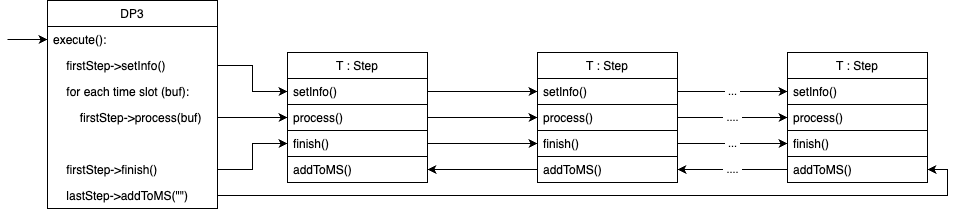

The diagram above was exported from draw.io. Its source (the exported page's mxGraphModel, read from the mxfile embedded in the PNG):
<mxGraphModel dx="1837" dy="1413" grid="1" gridSize="10" guides="1" tooltips="1" connect="1" arrows="1" fold="1" page="1" pageScale="1" pageWidth="827" pageHeight="1169" math="0" shadow="0">
  <root>
    <mxCell id="WIyWlLk6GJQsqaUBKTNV-0" />
    <mxCell id="WIyWlLk6GJQsqaUBKTNV-1" parent="WIyWlLk6GJQsqaUBKTNV-0" />
    <mxCell id="UBuEhkAHzSY9Gr2Bjt0u-0" value="T : Step" style="swimlane;fontStyle=0;childLayout=stackLayout;horizontal=1;startSize=26;horizontalStack=0;resizeParent=1;resizeParentMax=0;resizeLast=0;collapsible=1;marginBottom=0;" parent="WIyWlLk6GJQsqaUBKTNV-1" vertex="1">
      <mxGeometry x="280" y="170" width="140" height="130" as="geometry" />
    </mxCell>
    <mxCell id="UBuEhkAHzSY9Gr2Bjt0u-1" value="setInfo()" style="text;align=left;verticalAlign=top;spacingLeft=4;spacingRight=4;overflow=hidden;rotatable=0;points=[[0,0.5],[1,0.5]];portConstraint=eastwest;strokeColor=#000000;" parent="UBuEhkAHzSY9Gr2Bjt0u-0" vertex="1">
      <mxGeometry y="26" width="140" height="26" as="geometry" />
    </mxCell>
    <mxCell id="UBuEhkAHzSY9Gr2Bjt0u-2" value="process()" style="text;strokeColor=none;fillColor=none;align=left;verticalAlign=top;spacingLeft=4;spacingRight=4;overflow=hidden;rotatable=0;points=[[0,0.5],[1,0.5]];portConstraint=eastwest;" parent="UBuEhkAHzSY9Gr2Bjt0u-0" vertex="1">
      <mxGeometry y="52" width="140" height="26" as="geometry" />
    </mxCell>
    <mxCell id="UBuEhkAHzSY9Gr2Bjt0u-3" value="finish()" style="text;strokeColor=#000000;fillColor=none;align=left;verticalAlign=top;spacingLeft=4;spacingRight=4;overflow=hidden;rotatable=0;points=[[0,0.5],[1,0.5]];portConstraint=eastwest;" parent="UBuEhkAHzSY9Gr2Bjt0u-0" vertex="1">
      <mxGeometry y="78" width="140" height="26" as="geometry" />
    </mxCell>
    <mxCell id="UBuEhkAHzSY9Gr2Bjt0u-5" value="addToMS()" style="text;strokeColor=none;fillColor=none;align=left;verticalAlign=top;spacingLeft=4;spacingRight=4;overflow=hidden;rotatable=0;points=[[0,0.5],[1,0.5]];portConstraint=eastwest;" parent="UBuEhkAHzSY9Gr2Bjt0u-0" vertex="1">
      <mxGeometry y="104" width="140" height="26" as="geometry" />
    </mxCell>
    <mxCell id="UBuEhkAHzSY9Gr2Bjt0u-12" style="edgeStyle=orthogonalEdgeStyle;rounded=0;orthogonalLoop=1;jettySize=auto;html=1;entryX=0;entryY=0.5;entryDx=0;entryDy=0;" parent="WIyWlLk6GJQsqaUBKTNV-1" source="UBuEhkAHzSY9Gr2Bjt0u-1" target="UBuEhkAHzSY9Gr2Bjt0u-7" edge="1">
      <mxGeometry relative="1" as="geometry" />
    </mxCell>
    <mxCell id="UBuEhkAHzSY9Gr2Bjt0u-13" style="edgeStyle=orthogonalEdgeStyle;rounded=0;orthogonalLoop=1;jettySize=auto;html=1;entryX=0;entryY=0.5;entryDx=0;entryDy=0;" parent="WIyWlLk6GJQsqaUBKTNV-1" source="UBuEhkAHzSY9Gr2Bjt0u-2" target="UBuEhkAHzSY9Gr2Bjt0u-8" edge="1">
      <mxGeometry relative="1" as="geometry" />
    </mxCell>
    <mxCell id="UBuEhkAHzSY9Gr2Bjt0u-14" style="edgeStyle=orthogonalEdgeStyle;rounded=0;orthogonalLoop=1;jettySize=auto;html=1;entryX=0;entryY=0.5;entryDx=0;entryDy=0;" parent="WIyWlLk6GJQsqaUBKTNV-1" source="UBuEhkAHzSY9Gr2Bjt0u-3" target="UBuEhkAHzSY9Gr2Bjt0u-9" edge="1">
      <mxGeometry relative="1" as="geometry" />
    </mxCell>
    <mxCell id="UBuEhkAHzSY9Gr2Bjt0u-15" style="edgeStyle=orthogonalEdgeStyle;rounded=0;orthogonalLoop=1;jettySize=auto;html=1;entryX=1;entryY=0.5;entryDx=0;entryDy=0;" parent="WIyWlLk6GJQsqaUBKTNV-1" source="UBuEhkAHzSY9Gr2Bjt0u-10" target="UBuEhkAHzSY9Gr2Bjt0u-5" edge="1">
      <mxGeometry relative="1" as="geometry" />
    </mxCell>
    <mxCell id="UBuEhkAHzSY9Gr2Bjt0u-26" value="&amp;nbsp;...&amp;nbsp;" style="edgeStyle=orthogonalEdgeStyle;rounded=0;orthogonalLoop=1;jettySize=auto;html=1;entryX=0;entryY=0.5;entryDx=0;entryDy=0;" parent="WIyWlLk6GJQsqaUBKTNV-1" source="UBuEhkAHzSY9Gr2Bjt0u-7" target="UBuEhkAHzSY9Gr2Bjt0u-22" edge="1">
      <mxGeometry relative="1" as="geometry" />
    </mxCell>
    <mxCell id="UBuEhkAHzSY9Gr2Bjt0u-27" value="&amp;nbsp;....&amp;nbsp;" style="edgeStyle=orthogonalEdgeStyle;rounded=0;orthogonalLoop=1;jettySize=auto;html=1;" parent="WIyWlLk6GJQsqaUBKTNV-1" source="UBuEhkAHzSY9Gr2Bjt0u-8" target="UBuEhkAHzSY9Gr2Bjt0u-23" edge="1">
      <mxGeometry relative="1" as="geometry" />
    </mxCell>
    <mxCell id="UBuEhkAHzSY9Gr2Bjt0u-28" value="&amp;nbsp;....&amp;nbsp;" style="edgeStyle=orthogonalEdgeStyle;rounded=0;orthogonalLoop=1;jettySize=auto;html=1;entryX=1;entryY=0.5;entryDx=0;entryDy=0;" parent="WIyWlLk6GJQsqaUBKTNV-1" source="UBuEhkAHzSY9Gr2Bjt0u-25" target="UBuEhkAHzSY9Gr2Bjt0u-10" edge="1">
      <mxGeometry relative="1" as="geometry" />
    </mxCell>
    <mxCell id="UBuEhkAHzSY9Gr2Bjt0u-29" value="&amp;nbsp;...&amp;nbsp;" style="edgeStyle=orthogonalEdgeStyle;rounded=0;orthogonalLoop=1;jettySize=auto;html=1;entryX=0;entryY=0.5;entryDx=0;entryDy=0;" parent="WIyWlLk6GJQsqaUBKTNV-1" source="UBuEhkAHzSY9Gr2Bjt0u-9" target="UBuEhkAHzSY9Gr2Bjt0u-24" edge="1">
      <mxGeometry relative="1" as="geometry" />
    </mxCell>
    <mxCell id="UBuEhkAHzSY9Gr2Bjt0u-6" value="T : Step" style="swimlane;fontStyle=0;childLayout=stackLayout;horizontal=1;startSize=26;horizontalStack=0;resizeParent=1;resizeParentMax=0;resizeLast=0;collapsible=1;marginBottom=0;" parent="WIyWlLk6GJQsqaUBKTNV-1" vertex="1">
      <mxGeometry x="530" y="170" width="140" height="130" as="geometry" />
    </mxCell>
    <mxCell id="UBuEhkAHzSY9Gr2Bjt0u-7" value="setInfo()" style="text;strokeColor=#000000;fillColor=none;align=left;verticalAlign=top;spacingLeft=4;spacingRight=4;overflow=hidden;rotatable=0;points=[[0,0.5],[1,0.5]];portConstraint=eastwest;" parent="UBuEhkAHzSY9Gr2Bjt0u-6" vertex="1">
      <mxGeometry y="26" width="140" height="26" as="geometry" />
    </mxCell>
    <mxCell id="UBuEhkAHzSY9Gr2Bjt0u-8" value="process()" style="text;strokeColor=none;fillColor=none;align=left;verticalAlign=top;spacingLeft=4;spacingRight=4;overflow=hidden;rotatable=0;points=[[0,0.5],[1,0.5]];portConstraint=eastwest;" parent="UBuEhkAHzSY9Gr2Bjt0u-6" vertex="1">
      <mxGeometry y="52" width="140" height="26" as="geometry" />
    </mxCell>
    <mxCell id="UBuEhkAHzSY9Gr2Bjt0u-9" value="finish()" style="text;strokeColor=#000000;fillColor=none;align=left;verticalAlign=top;spacingLeft=4;spacingRight=4;overflow=hidden;rotatable=0;points=[[0,0.5],[1,0.5]];portConstraint=eastwest;" parent="UBuEhkAHzSY9Gr2Bjt0u-6" vertex="1">
      <mxGeometry y="78" width="140" height="26" as="geometry" />
    </mxCell>
    <mxCell id="UBuEhkAHzSY9Gr2Bjt0u-10" value="addToMS()" style="text;strokeColor=none;fillColor=none;align=left;verticalAlign=top;spacingLeft=4;spacingRight=4;overflow=hidden;rotatable=0;points=[[0,0.5],[1,0.5]];portConstraint=eastwest;" parent="UBuEhkAHzSY9Gr2Bjt0u-6" vertex="1">
      <mxGeometry y="104" width="140" height="26" as="geometry" />
    </mxCell>
    <mxCell id="UBuEhkAHzSY9Gr2Bjt0u-21" value="T : Step" style="swimlane;fontStyle=0;childLayout=stackLayout;horizontal=1;startSize=26;horizontalStack=0;resizeParent=1;resizeParentMax=0;resizeLast=0;collapsible=1;marginBottom=0;" parent="WIyWlLk6GJQsqaUBKTNV-1" vertex="1">
      <mxGeometry x="780" y="170" width="140" height="130" as="geometry" />
    </mxCell>
    <mxCell id="UBuEhkAHzSY9Gr2Bjt0u-22" value="setInfo()" style="text;strokeColor=#000000;fillColor=none;align=left;verticalAlign=top;spacingLeft=4;spacingRight=4;overflow=hidden;rotatable=0;points=[[0,0.5],[1,0.5]];portConstraint=eastwest;" parent="UBuEhkAHzSY9Gr2Bjt0u-21" vertex="1">
      <mxGeometry y="26" width="140" height="26" as="geometry" />
    </mxCell>
    <mxCell id="UBuEhkAHzSY9Gr2Bjt0u-23" value="process()" style="text;align=left;verticalAlign=top;spacingLeft=4;spacingRight=4;overflow=hidden;rotatable=0;points=[[0,0.5],[1,0.5]];portConstraint=eastwest;" parent="UBuEhkAHzSY9Gr2Bjt0u-21" vertex="1">
      <mxGeometry y="52" width="140" height="26" as="geometry" />
    </mxCell>
    <mxCell id="UBuEhkAHzSY9Gr2Bjt0u-24" value="finish()" style="text;strokeColor=#000000;fillColor=none;align=left;verticalAlign=top;spacingLeft=4;spacingRight=4;overflow=hidden;rotatable=0;points=[[0,0.5],[1,0.5]];portConstraint=eastwest;" parent="UBuEhkAHzSY9Gr2Bjt0u-21" vertex="1">
      <mxGeometry y="78" width="140" height="26" as="geometry" />
    </mxCell>
    <mxCell id="UBuEhkAHzSY9Gr2Bjt0u-25" value="addToMS()" style="text;strokeColor=none;fillColor=none;align=left;verticalAlign=top;spacingLeft=4;spacingRight=4;overflow=hidden;rotatable=0;points=[[0,0.5],[1,0.5]];portConstraint=eastwest;" parent="UBuEhkAHzSY9Gr2Bjt0u-21" vertex="1">
      <mxGeometry y="104" width="140" height="26" as="geometry" />
    </mxCell>
    <mxCell id="UBuEhkAHzSY9Gr2Bjt0u-36" style="edgeStyle=orthogonalEdgeStyle;rounded=0;orthogonalLoop=1;jettySize=auto;html=1;entryX=0;entryY=0.5;entryDx=0;entryDy=0;" parent="WIyWlLk6GJQsqaUBKTNV-1" source="UBuEhkAHzSY9Gr2Bjt0u-33" target="UBuEhkAHzSY9Gr2Bjt0u-1" edge="1">
      <mxGeometry relative="1" as="geometry" />
    </mxCell>
    <mxCell id="UBuEhkAHzSY9Gr2Bjt0u-39" style="edgeStyle=orthogonalEdgeStyle;rounded=0;orthogonalLoop=1;jettySize=auto;html=1;entryX=0;entryY=0.5;entryDx=0;entryDy=0;" parent="WIyWlLk6GJQsqaUBKTNV-1" source="UBuEhkAHzSY9Gr2Bjt0u-38" target="UBuEhkAHzSY9Gr2Bjt0u-2" edge="1">
      <mxGeometry relative="1" as="geometry" />
    </mxCell>
    <mxCell id="UBuEhkAHzSY9Gr2Bjt0u-43" style="edgeStyle=orthogonalEdgeStyle;rounded=0;orthogonalLoop=1;jettySize=auto;html=1;entryX=1;entryY=0.5;entryDx=0;entryDy=0;" parent="WIyWlLk6GJQsqaUBKTNV-1" source="UBuEhkAHzSY9Gr2Bjt0u-42" target="UBuEhkAHzSY9Gr2Bjt0u-25" edge="1">
      <mxGeometry relative="1" as="geometry">
        <Array as="points">
          <mxPoint x="940" y="313" />
          <mxPoint x="940" y="287" />
        </Array>
      </mxGeometry>
    </mxCell>
    <mxCell id="UBuEhkAHzSY9Gr2Bjt0u-30" value="DP3" style="swimlane;fontStyle=0;childLayout=stackLayout;horizontal=1;startSize=26;horizontalStack=0;resizeParent=1;resizeParentMax=0;resizeLast=0;collapsible=1;marginBottom=0;" parent="WIyWlLk6GJQsqaUBKTNV-1" vertex="1">
      <mxGeometry x="40" y="118" width="170" height="208" as="geometry" />
    </mxCell>
    <mxCell id="UBuEhkAHzSY9Gr2Bjt0u-31" value="execute():" style="text;align=left;verticalAlign=top;spacingLeft=4;spacingRight=4;overflow=hidden;rotatable=0;points=[[0,0.5],[1,0.5]];portConstraint=eastwest;strokeColor=none;" parent="UBuEhkAHzSY9Gr2Bjt0u-30" vertex="1">
      <mxGeometry y="26" width="170" height="26" as="geometry" />
    </mxCell>
    <mxCell id="UBuEhkAHzSY9Gr2Bjt0u-33" value="    firstStep-&gt;setInfo()" style="text;align=left;verticalAlign=top;spacingLeft=4;spacingRight=4;overflow=hidden;rotatable=0;points=[[0,0.5],[1,0.5]];portConstraint=eastwest;" parent="UBuEhkAHzSY9Gr2Bjt0u-30" vertex="1">
      <mxGeometry y="52" width="170" height="26" as="geometry" />
    </mxCell>
    <mxCell id="UBuEhkAHzSY9Gr2Bjt0u-37" value="    for each time slot (buf):" style="text;align=left;verticalAlign=top;spacingLeft=4;spacingRight=4;overflow=hidden;rotatable=0;points=[[0,0.5],[1,0.5]];portConstraint=eastwest;" parent="UBuEhkAHzSY9Gr2Bjt0u-30" vertex="1">
      <mxGeometry y="78" width="170" height="26" as="geometry" />
    </mxCell>
    <mxCell id="UBuEhkAHzSY9Gr2Bjt0u-38" value="        firstStep-&gt;process(buf)" style="text;align=left;verticalAlign=top;spacingLeft=4;spacingRight=4;overflow=hidden;rotatable=0;points=[[0,0.5],[1,0.5]];portConstraint=eastwest;" parent="UBuEhkAHzSY9Gr2Bjt0u-30" vertex="1">
      <mxGeometry y="104" width="170" height="26" as="geometry" />
    </mxCell>
    <mxCell id="UBuEhkAHzSY9Gr2Bjt0u-40" value=" " style="text;align=left;verticalAlign=top;spacingLeft=4;spacingRight=4;overflow=hidden;rotatable=0;points=[[0,0.5],[1,0.5]];portConstraint=eastwest;" parent="UBuEhkAHzSY9Gr2Bjt0u-30" vertex="1">
      <mxGeometry y="130" width="170" height="26" as="geometry" />
    </mxCell>
    <mxCell id="UBuEhkAHzSY9Gr2Bjt0u-44" value="    firstStep-&gt;finish()" style="text;align=left;verticalAlign=top;spacingLeft=4;spacingRight=4;overflow=hidden;rotatable=0;points=[[0,0.5],[1,0.5]];portConstraint=eastwest;" parent="UBuEhkAHzSY9Gr2Bjt0u-30" vertex="1">
      <mxGeometry y="156" width="170" height="26" as="geometry" />
    </mxCell>
    <mxCell id="UBuEhkAHzSY9Gr2Bjt0u-42" value="    lastStep-&gt;addToMS(&quot;&quot;)" style="text;align=left;verticalAlign=top;spacingLeft=4;spacingRight=4;overflow=hidden;rotatable=0;points=[[0,0.5],[1,0.5]];portConstraint=eastwest;" parent="UBuEhkAHzSY9Gr2Bjt0u-30" vertex="1">
      <mxGeometry y="182" width="170" height="26" as="geometry" />
    </mxCell>
    <mxCell id="UBuEhkAHzSY9Gr2Bjt0u-45" style="edgeStyle=orthogonalEdgeStyle;rounded=0;orthogonalLoop=1;jettySize=auto;html=1;entryX=0;entryY=0.5;entryDx=0;entryDy=0;" parent="WIyWlLk6GJQsqaUBKTNV-1" source="UBuEhkAHzSY9Gr2Bjt0u-44" target="UBuEhkAHzSY9Gr2Bjt0u-3" edge="1">
      <mxGeometry relative="1" as="geometry" />
    </mxCell>
    <mxCell id="UBuEhkAHzSY9Gr2Bjt0u-46" style="edgeStyle=orthogonalEdgeStyle;rounded=0;orthogonalLoop=1;jettySize=auto;html=1;startArrow=classic;startFill=1;endArrow=none;endFill=0;" parent="WIyWlLk6GJQsqaUBKTNV-1" source="UBuEhkAHzSY9Gr2Bjt0u-31" edge="1">
      <mxGeometry relative="1" as="geometry">
        <mxPoint y="157" as="targetPoint" />
      </mxGeometry>
    </mxCell>
  </root>
</mxGraphModel>